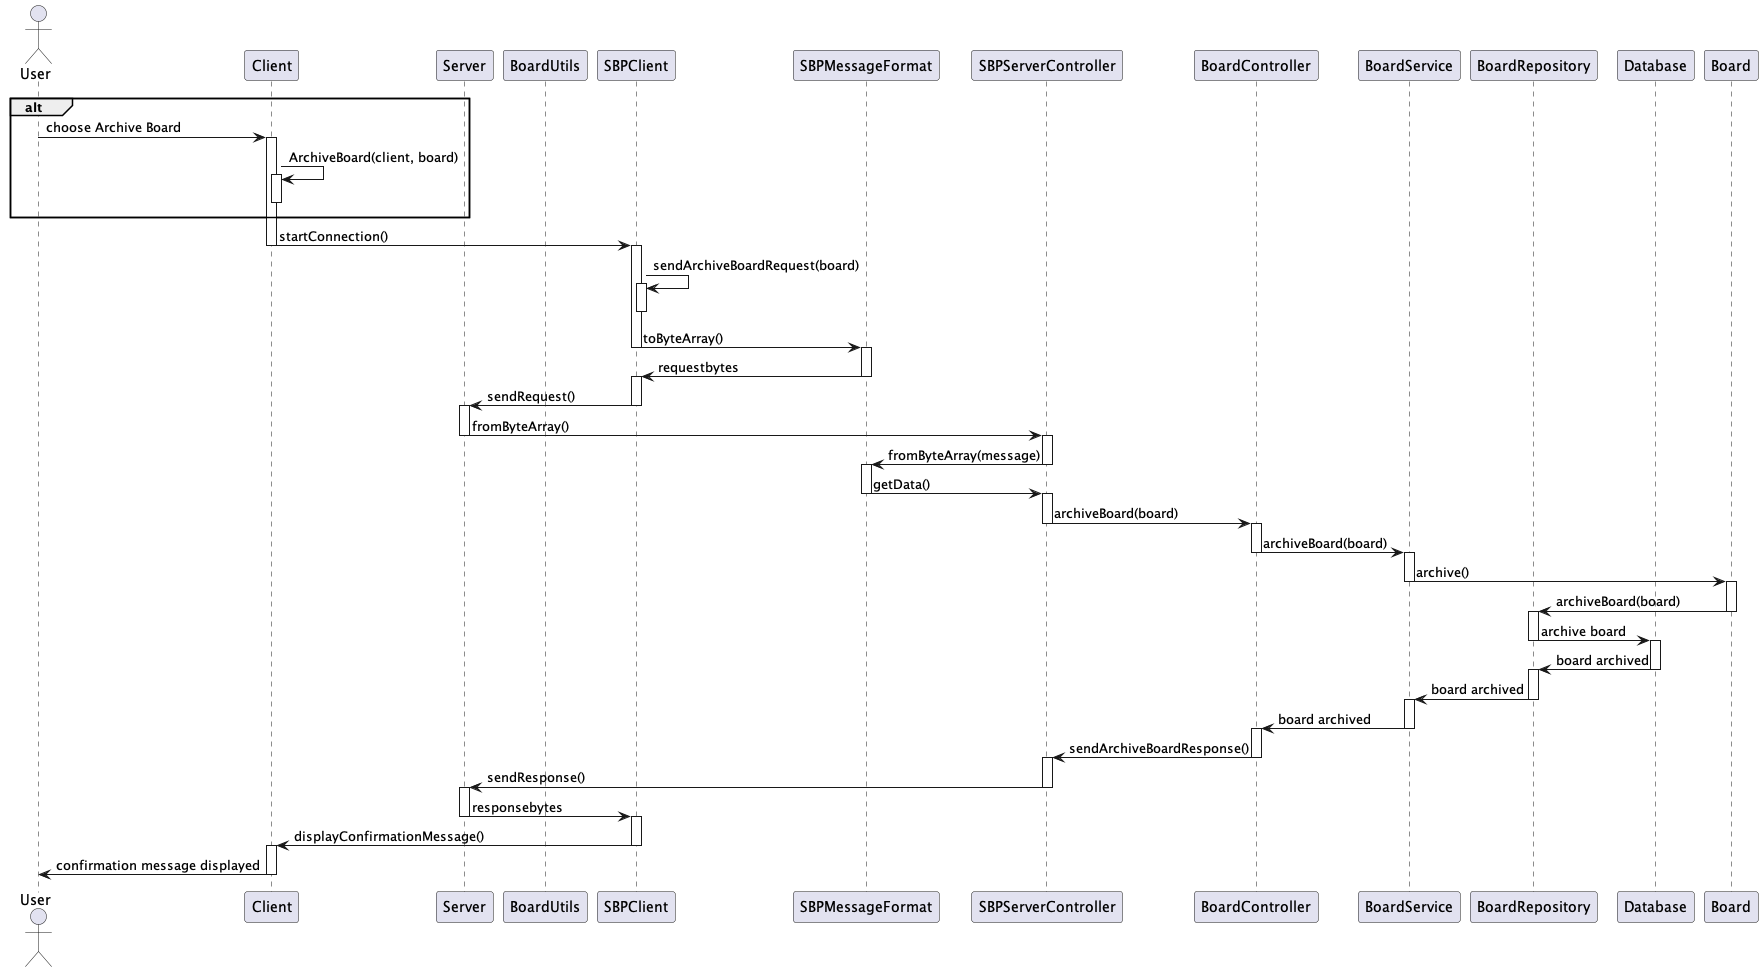

The diagram above was rendered by PlantUML. Its source (embedded in the PNG):
@startuml
actor User
participant Client as ui
participant Server as app
participant BoardUtils
participant SBPClient
participant SBPMessageFormat
participant SBPServerController
participant BoardController
participant BoardService
participant BoardRepository
participant Database

alt
User -> ui: choose Archive Board
activate ui
ui -> ui: ArchiveBoard(client, board)
activate ui
deactivate ui
end alt
ui -> SBPClient: startConnection()
deactivate ui
activate SBPClient
SBPClient -> SBPClient: sendArchiveBoardRequest(board)
activate SBPClient
deactivate SBPClient
SBPClient -> SBPMessageFormat: toByteArray()
deactivate SBPClient
activate SBPMessageFormat
SBPMessageFormat -> SBPClient: requestbytes
deactivate SBPMessageFormat
activate SBPClient
SBPClient -> app: sendRequest()
deactivate SBPClient
activate app
app -> SBPServerController: fromByteArray()
deactivate app
activate SBPServerController
SBPServerController -> SBPMessageFormat: fromByteArray(message)
deactivate SBPServerController
activate SBPMessageFormat
SBPMessageFormat -> SBPServerController: getData()
deactivate SBPMessageFormat
activate SBPServerController
SBPServerController -> BoardController: archiveBoard(board)
deactivate SBPServerController
activate BoardController
BoardController -> BoardService: archiveBoard(board)
deactivate BoardController
activate BoardService
BoardService -> Board: archive()
deactivate BoardService
activate Board
Board -> BoardRepository: archiveBoard(board)
deactivate Board
activate BoardRepository
BoardRepository -> Database: archive board
deactivate BoardRepository
activate Database
Database -> BoardRepository: board archived
deactivate Database
activate BoardRepository
BoardRepository -> BoardService: board archived
deactivate BoardRepository
activate BoardService
BoardService -> BoardController: board archived
deactivate BoardService
activate BoardController
BoardController -> SBPServerController: sendArchiveBoardResponse()
deactivate BoardController
activate SBPServerController
SBPServerController -> app: sendResponse()
deactivate SBPServerController
activate app
app -> SBPClient: responsebytes
deactivate app
activate SBPClient
SBPClient -> ui: displayConfirmationMessage()
deactivate SBPClient
activate ui
ui -> User: confirmation message displayed
deactivate ui
@enduml